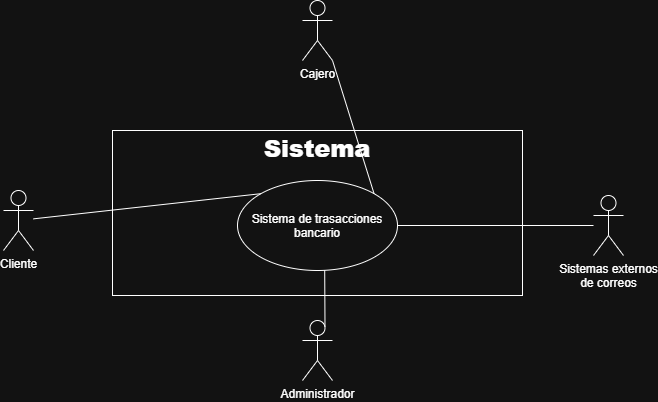

The diagram above was exported from draw.io. Its source (the exported page's mxGraphModel, read from the mxfile embedded in the PNG):
<mxGraphModel dx="1030" dy="574" grid="1" gridSize="10" guides="1" tooltips="1" connect="1" arrows="1" fold="1" page="1" pageScale="1" pageWidth="827" pageHeight="1169" math="0" shadow="0">
  <root>
    <mxCell id="0" />
    <mxCell id="1" parent="0" />
    <mxCell id="ur9wuP6xPjeaa-zQOY6z-1" parent="1" style="shape=umlActor;verticalLabelPosition=bottom;verticalAlign=top;html=1;outlineConnect=0;" value="Cliente" vertex="1">
      <mxGeometry height="60" width="30" x="100" y="560" as="geometry" />
    </mxCell>
    <mxCell id="ur9wuP6xPjeaa-zQOY6z-2" parent="1" style="shape=umlActor;verticalLabelPosition=bottom;verticalAlign=top;html=1;outlineConnect=0;" value="Cajero" vertex="1">
      <mxGeometry height="60" width="30" x="399" y="370" as="geometry" />
    </mxCell>
    <mxCell id="ur9wuP6xPjeaa-zQOY6z-3" parent="1" style="shape=umlActor;verticalLabelPosition=bottom;verticalAlign=top;html=1;outlineConnect=0;" value="Administrador" vertex="1">
      <mxGeometry height="60" width="30" x="399" y="690" as="geometry" />
    </mxCell>
    <mxCell id="ur9wuP6xPjeaa-zQOY6z-4" parent="1" style="rounded=0;whiteSpace=wrap;html=1;" value="&lt;h1&gt;&lt;b&gt;Sistema&lt;/b&gt;&lt;/h1&gt;&lt;div&gt;&lt;b&gt;&lt;br&gt;&lt;/b&gt;&lt;/div&gt;&lt;div&gt;&lt;b&gt;&lt;br&gt;&lt;/b&gt;&lt;/div&gt;&lt;div&gt;&lt;b&gt;&lt;br&gt;&lt;/b&gt;&lt;/div&gt;&lt;div&gt;&lt;b&gt;&lt;br&gt;&lt;/b&gt;&lt;/div&gt;&lt;div&gt;&lt;b&gt;&lt;br&gt;&lt;/b&gt;&lt;/div&gt;&lt;div&gt;&lt;b&gt;&lt;br&gt;&lt;/b&gt;&lt;/div&gt;&lt;div&gt;&lt;b&gt;&lt;br&gt;&lt;/b&gt;&lt;/div&gt;&lt;div&gt;&lt;b&gt;&lt;br&gt;&lt;/b&gt;&lt;/div&gt;&lt;div&gt;&lt;br&gt;&lt;/div&gt;" vertex="1">
      <mxGeometry height="165" width="410" x="209" y="500" as="geometry" />
    </mxCell>
    <mxCell id="ur9wuP6xPjeaa-zQOY6z-5" parent="1" style="ellipse;whiteSpace=wrap;html=1;shapeInside=1;" value="Sistema de trasacciones bancario" vertex="1">
      <mxGeometry height="90" width="160" x="334" y="550" as="geometry" />
    </mxCell>
    <mxCell id="ur9wuP6xPjeaa-zQOY6z-6" edge="1" parent="1" source="ur9wuP6xPjeaa-zQOY6z-5" style="endArrow=none;html=1;rounded=0;curved=1;exitX=0;exitY=0;exitDx=0;exitDy=0;" target="ur9wuP6xPjeaa-zQOY6z-1" value="">
      <mxGeometry height="50" relative="1" width="50" as="geometry">
        <mxPoint x="390" y="620" as="sourcePoint" />
        <mxPoint x="440" y="570" as="targetPoint" />
      </mxGeometry>
    </mxCell>
    <mxCell id="ur9wuP6xPjeaa-zQOY6z-7" edge="1" parent="1" source="ur9wuP6xPjeaa-zQOY6z-5" style="endArrow=none;html=1;rounded=0;curved=1;entryX=1;entryY=1;entryDx=0;entryDy=0;entryPerimeter=0;exitX=1;exitY=0;exitDx=0;exitDy=0;" target="ur9wuP6xPjeaa-zQOY6z-2" value="">
      <mxGeometry height="50" relative="1" width="50" as="geometry">
        <mxPoint x="390" y="620" as="sourcePoint" />
        <mxPoint x="440" y="570" as="targetPoint" />
      </mxGeometry>
    </mxCell>
    <mxCell id="ur9wuP6xPjeaa-zQOY6z-8" edge="1" parent="1" source="ur9wuP6xPjeaa-zQOY6z-3" style="endArrow=none;html=1;rounded=0;curved=1;exitX=0.75;exitY=0.1;exitDx=0;exitDy=0;exitPerimeter=0;entryX=0.545;entryY=0.998;entryDx=0;entryDy=0;entryPerimeter=0;" target="ur9wuP6xPjeaa-zQOY6z-5" value="">
      <mxGeometry height="50" relative="1" width="50" as="geometry">
        <mxPoint x="390" y="620" as="sourcePoint" />
        <mxPoint x="440" y="570" as="targetPoint" />
      </mxGeometry>
    </mxCell>
    <mxCell id="ur9wuP6xPjeaa-zQOY6z-9" parent="1" style="shape=umlActor;verticalLabelPosition=bottom;verticalAlign=top;html=1;outlineConnect=0;" value="Sistemas externos&lt;div&gt;de correos&lt;/div&gt;" vertex="1">
      <mxGeometry height="60" width="30" x="690" y="565" as="geometry" />
    </mxCell>
    <mxCell id="ur9wuP6xPjeaa-zQOY6z-10" edge="1" parent="1" source="ur9wuP6xPjeaa-zQOY6z-5" style="endArrow=none;html=1;rounded=0;curved=1;exitX=1;exitY=0.5;exitDx=0;exitDy=0;" target="ur9wuP6xPjeaa-zQOY6z-9" value="">
      <mxGeometry height="50" relative="1" width="50" as="geometry">
        <mxPoint x="390" y="660" as="sourcePoint" />
        <mxPoint x="440" y="610" as="targetPoint" />
      </mxGeometry>
    </mxCell>
  </root>
</mxGraphModel>